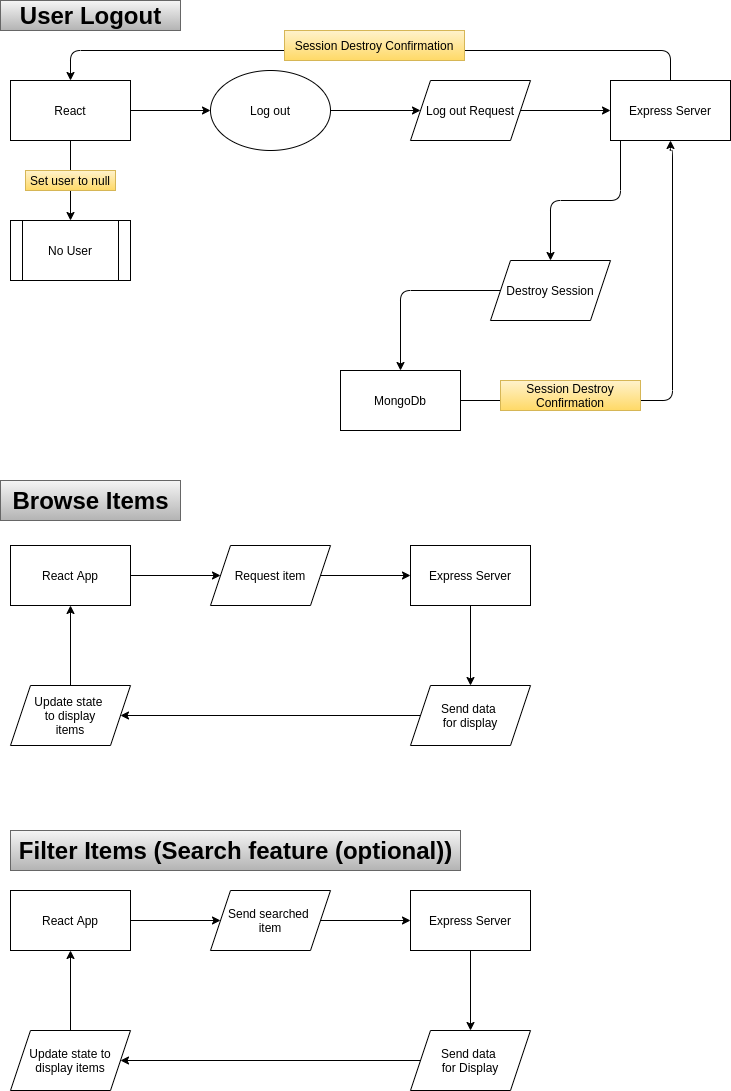

The diagram above was exported from draw.io. Its source (the exported page's mxGraphModel, read from the mxfile embedded in the PNG):
<mxGraphModel dx="1422" dy="764" grid="1" gridSize="10" guides="1" tooltips="1" connect="1" arrows="1" fold="1" page="1" pageScale="1" pageWidth="827" pageHeight="1169" math="0" shadow="0">
  <root>
    <mxCell id="Q_cNmyhYBMbUpgbTxLLo-0" />
    <mxCell id="Q_cNmyhYBMbUpgbTxLLo-1" parent="Q_cNmyhYBMbUpgbTxLLo-0" />
    <mxCell id="se8hgR02XD8KosPfHHsV-0" value="User Logout" style="text;strokeColor=#666666;fillColor=#f5f5f5;html=1;fontSize=24;fontStyle=1;verticalAlign=middle;align=center;gradientColor=#b3b3b3;" parent="Q_cNmyhYBMbUpgbTxLLo-1" vertex="1">
      <mxGeometry x="40" y="40" width="180" height="30" as="geometry" />
    </mxCell>
    <mxCell id="lflmbXpNcaPdONLzkfe0-3" value="" style="edgeStyle=orthogonalEdgeStyle;orthogonalLoop=1;jettySize=auto;html=1;" parent="Q_cNmyhYBMbUpgbTxLLo-1" source="lflmbXpNcaPdONLzkfe0-0" target="lflmbXpNcaPdONLzkfe0-2" edge="1">
      <mxGeometry relative="1" as="geometry" />
    </mxCell>
    <mxCell id="lflmbXpNcaPdONLzkfe0-24" value="" style="edgeStyle=orthogonalEdgeStyle;orthogonalLoop=1;jettySize=auto;html=1;" parent="Q_cNmyhYBMbUpgbTxLLo-1" source="lflmbXpNcaPdONLzkfe0-0" target="lflmbXpNcaPdONLzkfe0-23" edge="1">
      <mxGeometry relative="1" as="geometry" />
    </mxCell>
    <mxCell id="lflmbXpNcaPdONLzkfe0-0" value="React" style="whiteSpace=wrap;html=1;fillColor=none;" parent="Q_cNmyhYBMbUpgbTxLLo-1" vertex="1">
      <mxGeometry x="50" y="120" width="120" height="60" as="geometry" />
    </mxCell>
    <mxCell id="lflmbXpNcaPdONLzkfe0-5" value="" style="edgeStyle=orthogonalEdgeStyle;orthogonalLoop=1;jettySize=auto;html=1;" parent="Q_cNmyhYBMbUpgbTxLLo-1" source="lflmbXpNcaPdONLzkfe0-2" target="lflmbXpNcaPdONLzkfe0-4" edge="1">
      <mxGeometry relative="1" as="geometry" />
    </mxCell>
    <mxCell id="lflmbXpNcaPdONLzkfe0-2" value="Log out" style="ellipse;whiteSpace=wrap;html=1;fillColor=none;" parent="Q_cNmyhYBMbUpgbTxLLo-1" vertex="1">
      <mxGeometry x="250" y="110" width="120" height="80" as="geometry" />
    </mxCell>
    <mxCell id="lflmbXpNcaPdONLzkfe0-7" value="" style="edgeStyle=orthogonalEdgeStyle;orthogonalLoop=1;jettySize=auto;html=1;" parent="Q_cNmyhYBMbUpgbTxLLo-1" source="lflmbXpNcaPdONLzkfe0-4" target="lflmbXpNcaPdONLzkfe0-6" edge="1">
      <mxGeometry relative="1" as="geometry" />
    </mxCell>
    <mxCell id="lflmbXpNcaPdONLzkfe0-4" value="Log out Request" style="shape=parallelogram;perimeter=parallelogramPerimeter;whiteSpace=wrap;html=1;fixedSize=1;fillColor=none;" parent="Q_cNmyhYBMbUpgbTxLLo-1" vertex="1">
      <mxGeometry x="450" y="120" width="120" height="60" as="geometry" />
    </mxCell>
    <mxCell id="lflmbXpNcaPdONLzkfe0-9" value="" style="edgeStyle=orthogonalEdgeStyle;orthogonalLoop=1;jettySize=auto;html=1;" parent="Q_cNmyhYBMbUpgbTxLLo-1" source="lflmbXpNcaPdONLzkfe0-6" target="lflmbXpNcaPdONLzkfe0-8" edge="1">
      <mxGeometry relative="1" as="geometry">
        <Array as="points">
          <mxPoint x="660" y="240" />
          <mxPoint x="590" y="240" />
        </Array>
      </mxGeometry>
    </mxCell>
    <mxCell id="lflmbXpNcaPdONLzkfe0-6" value="Express Server" style="whiteSpace=wrap;html=1;fillColor=none;" parent="Q_cNmyhYBMbUpgbTxLLo-1" vertex="1">
      <mxGeometry x="650" y="120" width="120" height="60" as="geometry" />
    </mxCell>
    <mxCell id="lflmbXpNcaPdONLzkfe0-11" value="" style="edgeStyle=orthogonalEdgeStyle;orthogonalLoop=1;jettySize=auto;html=1;" parent="Q_cNmyhYBMbUpgbTxLLo-1" source="lflmbXpNcaPdONLzkfe0-8" target="lflmbXpNcaPdONLzkfe0-10" edge="1">
      <mxGeometry relative="1" as="geometry" />
    </mxCell>
    <mxCell id="lflmbXpNcaPdONLzkfe0-8" value="Destroy Session" style="shape=parallelogram;perimeter=parallelogramPerimeter;whiteSpace=wrap;html=1;fixedSize=1;fillColor=none;" parent="Q_cNmyhYBMbUpgbTxLLo-1" vertex="1">
      <mxGeometry x="530" y="300" width="120" height="60" as="geometry" />
    </mxCell>
    <mxCell id="lflmbXpNcaPdONLzkfe0-10" value="MongoDb" style="whiteSpace=wrap;html=1;fillColor=none;" parent="Q_cNmyhYBMbUpgbTxLLo-1" vertex="1">
      <mxGeometry x="380" y="410" width="120" height="60" as="geometry" />
    </mxCell>
    <mxCell id="lflmbXpNcaPdONLzkfe0-16" value="" style="edgeStyle=segmentEdgeStyle;endArrow=classic;html=1;entryX=0.5;entryY=1;entryDx=0;entryDy=0;" parent="Q_cNmyhYBMbUpgbTxLLo-1" target="lflmbXpNcaPdONLzkfe0-6" edge="1">
      <mxGeometry width="50" height="50" relative="1" as="geometry">
        <mxPoint x="500" y="440" as="sourcePoint" />
        <mxPoint x="712" y="190" as="targetPoint" />
        <Array as="points">
          <mxPoint x="712" y="440" />
          <mxPoint x="712" y="190" />
          <mxPoint x="710" y="190" />
        </Array>
      </mxGeometry>
    </mxCell>
    <mxCell id="lflmbXpNcaPdONLzkfe0-17" value="Session Destroy Confirmation" style="text;html=1;strokeColor=#d6b656;fillColor=#fff2cc;align=center;verticalAlign=middle;whiteSpace=wrap;gradientColor=#ffd966;" parent="Q_cNmyhYBMbUpgbTxLLo-1" vertex="1">
      <mxGeometry x="540" y="420" width="140" height="30" as="geometry" />
    </mxCell>
    <mxCell id="lflmbXpNcaPdONLzkfe0-20" value="" style="edgeStyle=segmentEdgeStyle;endArrow=classic;html=1;" parent="Q_cNmyhYBMbUpgbTxLLo-1" source="lflmbXpNcaPdONLzkfe0-6" edge="1">
      <mxGeometry width="50" height="50" relative="1" as="geometry">
        <mxPoint x="300" y="90" as="sourcePoint" />
        <mxPoint x="110" y="120" as="targetPoint" />
        <Array as="points">
          <mxPoint x="710" y="90" />
          <mxPoint x="110" y="90" />
        </Array>
      </mxGeometry>
    </mxCell>
    <mxCell id="lflmbXpNcaPdONLzkfe0-21" value="Session Destroy Confirmation" style="text;html=1;strokeColor=#d6b656;fillColor=#fff2cc;align=center;verticalAlign=middle;whiteSpace=wrap;gradientColor=#ffd966;" parent="Q_cNmyhYBMbUpgbTxLLo-1" vertex="1">
      <mxGeometry x="324" y="70" width="180" height="30" as="geometry" />
    </mxCell>
    <mxCell id="lflmbXpNcaPdONLzkfe0-23" value="No User" style="shape=process;whiteSpace=wrap;html=1;backgroundOutline=1;fillColor=none;" parent="Q_cNmyhYBMbUpgbTxLLo-1" vertex="1">
      <mxGeometry x="50" y="260" width="120" height="60" as="geometry" />
    </mxCell>
    <mxCell id="lflmbXpNcaPdONLzkfe0-25" value="Set user to null" style="text;html=1;strokeColor=#d6b656;fillColor=#fff2cc;align=center;verticalAlign=middle;whiteSpace=wrap;gradientColor=#ffd966;" parent="Q_cNmyhYBMbUpgbTxLLo-1" vertex="1">
      <mxGeometry x="65" y="210" width="90" height="20" as="geometry" />
    </mxCell>
    <mxCell id="lflmbXpNcaPdONLzkfe0-27" value="Browse Items" style="text;strokeColor=#666666;fillColor=#f5f5f5;html=1;fontSize=24;fontStyle=1;verticalAlign=middle;align=center;gradientColor=#b3b3b3;" parent="Q_cNmyhYBMbUpgbTxLLo-1" vertex="1">
      <mxGeometry x="40" y="520" width="180" height="40" as="geometry" />
    </mxCell>
    <mxCell id="LodkZiolxncTmXfv9Vbw-2" value="" style="edgeStyle=orthogonalEdgeStyle;orthogonalLoop=1;jettySize=auto;html=1;" parent="Q_cNmyhYBMbUpgbTxLLo-1" source="JfCJRIQg6_uSXe6h2ABw-1" target="LodkZiolxncTmXfv9Vbw-1" edge="1">
      <mxGeometry relative="1" as="geometry" />
    </mxCell>
    <mxCell id="JfCJRIQg6_uSXe6h2ABw-1" value="React App" style="whiteSpace=wrap;html=1;fillColor=none;" parent="Q_cNmyhYBMbUpgbTxLLo-1" vertex="1">
      <mxGeometry x="50" y="585" width="120" height="60" as="geometry" />
    </mxCell>
    <mxCell id="LodkZiolxncTmXfv9Vbw-4" value="" style="edgeStyle=orthogonalEdgeStyle;orthogonalLoop=1;jettySize=auto;html=1;" parent="Q_cNmyhYBMbUpgbTxLLo-1" source="LodkZiolxncTmXfv9Vbw-1" target="LodkZiolxncTmXfv9Vbw-3" edge="1">
      <mxGeometry relative="1" as="geometry" />
    </mxCell>
    <mxCell id="LodkZiolxncTmXfv9Vbw-1" value="Request item" style="shape=parallelogram;perimeter=parallelogramPerimeter;whiteSpace=wrap;html=1;fixedSize=1;fillColor=none;" parent="Q_cNmyhYBMbUpgbTxLLo-1" vertex="1">
      <mxGeometry x="250" y="585" width="120" height="60" as="geometry" />
    </mxCell>
    <mxCell id="LodkZiolxncTmXfv9Vbw-8" value="" style="edgeStyle=orthogonalEdgeStyle;orthogonalLoop=1;jettySize=auto;html=1;" parent="Q_cNmyhYBMbUpgbTxLLo-1" source="LodkZiolxncTmXfv9Vbw-3" target="LodkZiolxncTmXfv9Vbw-7" edge="1">
      <mxGeometry relative="1" as="geometry" />
    </mxCell>
    <mxCell id="LodkZiolxncTmXfv9Vbw-3" value="Express Server" style="whiteSpace=wrap;html=1;fillColor=none;" parent="Q_cNmyhYBMbUpgbTxLLo-1" vertex="1">
      <mxGeometry x="450" y="585" width="120" height="60" as="geometry" />
    </mxCell>
    <mxCell id="LodkZiolxncTmXfv9Vbw-10" value="" style="edgeStyle=orthogonalEdgeStyle;orthogonalLoop=1;jettySize=auto;html=1;" parent="Q_cNmyhYBMbUpgbTxLLo-1" source="LodkZiolxncTmXfv9Vbw-7" target="LodkZiolxncTmXfv9Vbw-9" edge="1">
      <mxGeometry relative="1" as="geometry" />
    </mxCell>
    <mxCell id="LodkZiolxncTmXfv9Vbw-7" value="Send data&amp;nbsp;&lt;br&gt;for display" style="shape=parallelogram;perimeter=parallelogramPerimeter;whiteSpace=wrap;html=1;fixedSize=1;fillColor=none;" parent="Q_cNmyhYBMbUpgbTxLLo-1" vertex="1">
      <mxGeometry x="450" y="725" width="120" height="60" as="geometry" />
    </mxCell>
    <mxCell id="LodkZiolxncTmXfv9Vbw-11" value="" style="edgeStyle=orthogonalEdgeStyle;orthogonalLoop=1;jettySize=auto;html=1;" parent="Q_cNmyhYBMbUpgbTxLLo-1" source="LodkZiolxncTmXfv9Vbw-9" target="JfCJRIQg6_uSXe6h2ABw-1" edge="1">
      <mxGeometry relative="1" as="geometry" />
    </mxCell>
    <mxCell id="LodkZiolxncTmXfv9Vbw-9" value="Update state&amp;nbsp;&lt;br&gt;to display&lt;br&gt;items" style="shape=parallelogram;perimeter=parallelogramPerimeter;whiteSpace=wrap;html=1;fixedSize=1;fillColor=none;" parent="Q_cNmyhYBMbUpgbTxLLo-1" vertex="1">
      <mxGeometry x="50" y="725" width="120" height="60" as="geometry" />
    </mxCell>
    <mxCell id="LodkZiolxncTmXfv9Vbw-12" value="Filter Items (Search feature (optional))" style="text;strokeColor=#666666;fillColor=#f5f5f5;html=1;fontSize=24;fontStyle=1;verticalAlign=middle;align=center;gradientColor=#b3b3b3;" parent="Q_cNmyhYBMbUpgbTxLLo-1" vertex="1">
      <mxGeometry x="50" y="870" width="450" height="40" as="geometry" />
    </mxCell>
    <mxCell id="qR1soiUerxh2iAGiSKSk-5" value="" style="edgeStyle=orthogonalEdgeStyle;curved=0;rounded=1;sketch=0;orthogonalLoop=1;jettySize=auto;html=1;" parent="Q_cNmyhYBMbUpgbTxLLo-1" source="qR1soiUerxh2iAGiSKSk-1" target="qR1soiUerxh2iAGiSKSk-4" edge="1">
      <mxGeometry relative="1" as="geometry" />
    </mxCell>
    <mxCell id="qR1soiUerxh2iAGiSKSk-1" value="React App" style="rounded=0;whiteSpace=wrap;html=1;sketch=0;fillColor=none;" parent="Q_cNmyhYBMbUpgbTxLLo-1" vertex="1">
      <mxGeometry x="50" y="930" width="120" height="60" as="geometry" />
    </mxCell>
    <mxCell id="qR1soiUerxh2iAGiSKSk-7" value="" style="edgeStyle=orthogonalEdgeStyle;curved=0;rounded=1;sketch=0;orthogonalLoop=1;jettySize=auto;html=1;" parent="Q_cNmyhYBMbUpgbTxLLo-1" source="qR1soiUerxh2iAGiSKSk-4" target="qR1soiUerxh2iAGiSKSk-6" edge="1">
      <mxGeometry relative="1" as="geometry" />
    </mxCell>
    <mxCell id="qR1soiUerxh2iAGiSKSk-4" value="Send searched&amp;nbsp;&lt;br&gt;item" style="shape=parallelogram;perimeter=parallelogramPerimeter;whiteSpace=wrap;html=1;fixedSize=1;rounded=0;fillColor=none;sketch=0;" parent="Q_cNmyhYBMbUpgbTxLLo-1" vertex="1">
      <mxGeometry x="250" y="930" width="120" height="60" as="geometry" />
    </mxCell>
    <mxCell id="qR1soiUerxh2iAGiSKSk-9" value="" style="edgeStyle=orthogonalEdgeStyle;curved=0;rounded=1;sketch=0;orthogonalLoop=1;jettySize=auto;html=1;" parent="Q_cNmyhYBMbUpgbTxLLo-1" source="qR1soiUerxh2iAGiSKSk-6" target="qR1soiUerxh2iAGiSKSk-8" edge="1">
      <mxGeometry relative="1" as="geometry" />
    </mxCell>
    <mxCell id="qR1soiUerxh2iAGiSKSk-6" value="Express Server" style="whiteSpace=wrap;html=1;rounded=0;fillColor=none;sketch=0;" parent="Q_cNmyhYBMbUpgbTxLLo-1" vertex="1">
      <mxGeometry x="450" y="930" width="120" height="60" as="geometry" />
    </mxCell>
    <mxCell id="qR1soiUerxh2iAGiSKSk-11" value="" style="edgeStyle=orthogonalEdgeStyle;curved=0;rounded=1;sketch=0;orthogonalLoop=1;jettySize=auto;html=1;" parent="Q_cNmyhYBMbUpgbTxLLo-1" source="qR1soiUerxh2iAGiSKSk-8" target="qR1soiUerxh2iAGiSKSk-10" edge="1">
      <mxGeometry relative="1" as="geometry" />
    </mxCell>
    <mxCell id="qR1soiUerxh2iAGiSKSk-8" value="Send data&amp;nbsp;&lt;br&gt;for Display" style="shape=parallelogram;perimeter=parallelogramPerimeter;whiteSpace=wrap;html=1;fixedSize=1;rounded=0;fillColor=none;sketch=0;" parent="Q_cNmyhYBMbUpgbTxLLo-1" vertex="1">
      <mxGeometry x="450" y="1070" width="120" height="60" as="geometry" />
    </mxCell>
    <mxCell id="qR1soiUerxh2iAGiSKSk-12" value="" style="edgeStyle=orthogonalEdgeStyle;curved=0;rounded=1;sketch=0;orthogonalLoop=1;jettySize=auto;html=1;" parent="Q_cNmyhYBMbUpgbTxLLo-1" source="qR1soiUerxh2iAGiSKSk-10" target="qR1soiUerxh2iAGiSKSk-1" edge="1">
      <mxGeometry relative="1" as="geometry" />
    </mxCell>
    <mxCell id="qR1soiUerxh2iAGiSKSk-10" value="Update state to display items" style="shape=parallelogram;perimeter=parallelogramPerimeter;whiteSpace=wrap;html=1;fixedSize=1;rounded=0;fillColor=none;sketch=0;" parent="Q_cNmyhYBMbUpgbTxLLo-1" vertex="1">
      <mxGeometry x="50" y="1070" width="120" height="60" as="geometry" />
    </mxCell>
  </root>
</mxGraphModel>